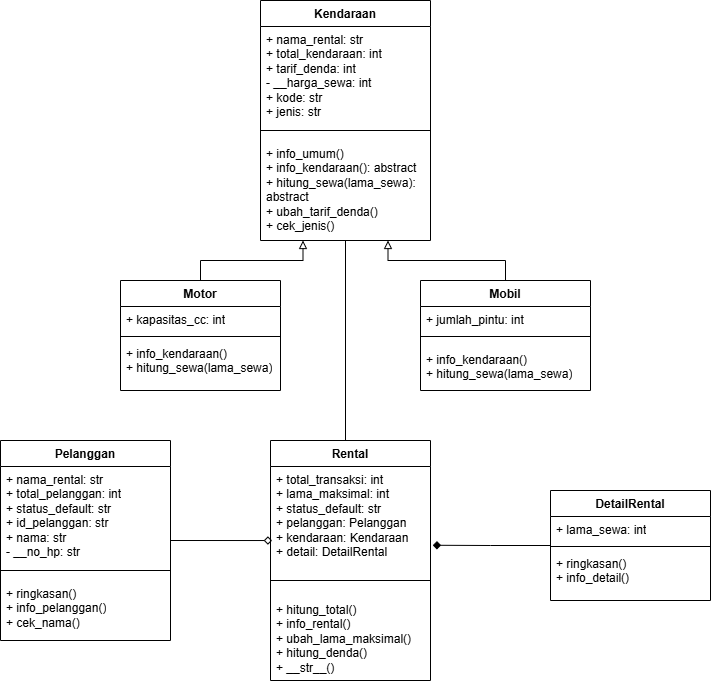

The diagram above was exported from draw.io. Its source (the exported page's mxGraphModel, read from the mxfile embedded in the PNG):
<mxGraphModel dx="873" dy="559" grid="1" gridSize="10" guides="1" tooltips="1" connect="1" arrows="1" fold="1" page="1" pageScale="1" pageWidth="4000" pageHeight="4000" math="0" shadow="0">
  <root>
    <mxCell id="0" />
    <mxCell id="1" parent="0" />
    <mxCell id="hDtjXWJTYV8pf8zli0dL-39" edge="1" parent="1" source="hDtjXWJTYV8pf8zli0dL-1" style="edgeStyle=orthogonalEdgeStyle;rounded=0;orthogonalLoop=1;jettySize=auto;html=1;exitX=0.75;exitY=1;exitDx=0;exitDy=0;entryX=0.5;entryY=0;entryDx=0;entryDy=0;startArrow=block;startFill=0;endArrow=none;endFill=0;" target="hDtjXWJTYV8pf8zli0dL-5">
      <mxGeometry relative="1" x="0.0032" as="geometry" />
    </mxCell>
    <mxCell id="hDtjXWJTYV8pf8zli0dL-1" parent="1" style="swimlane;fontStyle=1;align=center;verticalAlign=top;childLayout=stackLayout;horizontal=1;startSize=26;horizontalStack=0;resizeParent=1;resizeParentMax=0;resizeLast=0;collapsible=1;marginBottom=0;whiteSpace=wrap;html=1;" value="Kendaraan" vertex="1">
      <mxGeometry height="240" width="170" x="430" y="40" as="geometry" />
    </mxCell>
    <mxCell id="hDtjXWJTYV8pf8zli0dL-2" parent="hDtjXWJTYV8pf8zli0dL-1" style="text;strokeColor=none;fillColor=none;align=left;verticalAlign=top;spacingLeft=4;spacingRight=4;overflow=hidden;rotatable=0;points=[[0,0.5],[1,0.5]];portConstraint=eastwest;whiteSpace=wrap;html=1;" value="+ nama_rental: str&lt;br&gt;+ total_kendaraan: int&lt;br&gt;+ tarif_denda: int&lt;br&gt;- __harga_sewa: int&lt;br&gt;+ kode: str&lt;br&gt;+ jenis: str" vertex="1">
      <mxGeometry height="94" width="170" y="26" as="geometry" />
    </mxCell>
    <mxCell id="hDtjXWJTYV8pf8zli0dL-3" parent="hDtjXWJTYV8pf8zli0dL-1" style="line;strokeWidth=1;fillColor=none;align=left;verticalAlign=middle;spacingTop=-1;spacingLeft=3;spacingRight=3;rotatable=0;labelPosition=right;points=[];portConstraint=eastwest;strokeColor=inherit;" value="" vertex="1">
      <mxGeometry height="20" width="170" y="120" as="geometry" />
    </mxCell>
    <mxCell id="hDtjXWJTYV8pf8zli0dL-4" parent="hDtjXWJTYV8pf8zli0dL-1" style="text;strokeColor=none;fillColor=none;align=left;verticalAlign=top;spacingLeft=4;spacingRight=4;overflow=hidden;rotatable=0;points=[[0,0.5],[1,0.5]];portConstraint=eastwest;whiteSpace=wrap;html=1;" value="+ info_umum()&lt;br&gt;+ info_kendaraan(): abstract&lt;br&gt;+ hitung_sewa(lama_sewa): abstract&lt;br&gt;+ ubah_tarif_denda()&lt;br&gt;+ cek_jenis()" vertex="1">
      <mxGeometry height="100" width="170" y="140" as="geometry" />
    </mxCell>
    <mxCell id="hDtjXWJTYV8pf8zli0dL-5" parent="1" style="swimlane;fontStyle=1;align=center;verticalAlign=top;childLayout=stackLayout;horizontal=1;startSize=26;horizontalStack=0;resizeParent=1;resizeParentMax=0;resizeLast=0;collapsible=1;marginBottom=0;whiteSpace=wrap;html=1;" value="Mobil" vertex="1">
      <mxGeometry height="110" width="170" x="590" y="320" as="geometry" />
    </mxCell>
    <mxCell id="hDtjXWJTYV8pf8zli0dL-6" parent="hDtjXWJTYV8pf8zli0dL-5" style="text;strokeColor=none;fillColor=none;align=left;verticalAlign=top;spacingLeft=4;spacingRight=4;overflow=hidden;rotatable=0;points=[[0,0.5],[1,0.5]];portConstraint=eastwest;whiteSpace=wrap;html=1;" value="+ jumlah_pintu: int" vertex="1">
      <mxGeometry height="20" width="170" y="26" as="geometry" />
    </mxCell>
    <mxCell id="hDtjXWJTYV8pf8zli0dL-7" parent="hDtjXWJTYV8pf8zli0dL-5" style="line;strokeWidth=1;fillColor=none;align=left;verticalAlign=middle;spacingTop=-1;spacingLeft=3;spacingRight=3;rotatable=0;labelPosition=right;points=[];portConstraint=eastwest;strokeColor=inherit;" value="" vertex="1">
      <mxGeometry height="20" width="170" y="46" as="geometry" />
    </mxCell>
    <mxCell id="hDtjXWJTYV8pf8zli0dL-8" parent="hDtjXWJTYV8pf8zli0dL-5" style="text;strokeColor=none;fillColor=none;align=left;verticalAlign=top;spacingLeft=4;spacingRight=4;overflow=hidden;rotatable=0;points=[[0,0.5],[1,0.5]];portConstraint=eastwest;whiteSpace=wrap;html=1;" value="+ info_kendaraan()&lt;br&gt;+ hitung_sewa(lama_sewa)" vertex="1">
      <mxGeometry height="44" width="170" y="66" as="geometry" />
    </mxCell>
    <mxCell id="hDtjXWJTYV8pf8zli0dL-41" edge="1" parent="1" source="hDtjXWJTYV8pf8zli0dL-13" style="edgeStyle=orthogonalEdgeStyle;rounded=0;orthogonalLoop=1;jettySize=auto;html=1;exitX=0.5;exitY=0;exitDx=0;exitDy=0;entryX=0.25;entryY=1;entryDx=0;entryDy=0;endArrow=block;endFill=0;startArrow=none;startFill=0;" target="hDtjXWJTYV8pf8zli0dL-1">
      <mxGeometry relative="1" x="-0.0035" as="geometry" />
    </mxCell>
    <mxCell id="hDtjXWJTYV8pf8zli0dL-13" parent="1" style="swimlane;fontStyle=1;align=center;verticalAlign=top;childLayout=stackLayout;horizontal=1;startSize=26;horizontalStack=0;resizeParent=1;resizeParentMax=0;resizeLast=0;collapsible=1;marginBottom=0;whiteSpace=wrap;html=1;" value="Motor" vertex="1">
      <mxGeometry height="110" width="160" x="290" y="320" as="geometry" />
    </mxCell>
    <mxCell id="hDtjXWJTYV8pf8zli0dL-14" parent="hDtjXWJTYV8pf8zli0dL-13" style="text;strokeColor=none;fillColor=none;align=left;verticalAlign=top;spacingLeft=4;spacingRight=4;overflow=hidden;rotatable=0;points=[[0,0.5],[1,0.5]];portConstraint=eastwest;whiteSpace=wrap;html=1;" value="+ kapasitas_cc: int" vertex="1">
      <mxGeometry height="26" width="160" y="26" as="geometry" />
    </mxCell>
    <mxCell id="hDtjXWJTYV8pf8zli0dL-15" parent="hDtjXWJTYV8pf8zli0dL-13" style="line;strokeWidth=1;fillColor=none;align=left;verticalAlign=middle;spacingTop=-1;spacingLeft=3;spacingRight=3;rotatable=0;labelPosition=right;points=[];portConstraint=eastwest;strokeColor=inherit;" value="" vertex="1">
      <mxGeometry height="8" width="160" y="52" as="geometry" />
    </mxCell>
    <mxCell id="hDtjXWJTYV8pf8zli0dL-16" parent="hDtjXWJTYV8pf8zli0dL-13" style="text;strokeColor=none;fillColor=none;align=left;verticalAlign=top;spacingLeft=4;spacingRight=4;overflow=hidden;rotatable=0;points=[[0,0.5],[1,0.5]];portConstraint=eastwest;whiteSpace=wrap;html=1;" value="+ info_kendaraan()&lt;br&gt;+ hitung_sewa(lama_sewa)" vertex="1">
      <mxGeometry height="50" width="160" y="60" as="geometry" />
    </mxCell>
    <mxCell id="hDtjXWJTYV8pf8zli0dL-18" parent="1" style="swimlane;fontStyle=1;align=center;verticalAlign=top;childLayout=stackLayout;horizontal=1;startSize=26;horizontalStack=0;resizeParent=1;resizeParentMax=0;resizeLast=0;collapsible=1;marginBottom=0;whiteSpace=wrap;html=1;" value="Pelanggan" vertex="1">
      <mxGeometry height="200" width="170" x="170" y="480" as="geometry" />
    </mxCell>
    <mxCell id="hDtjXWJTYV8pf8zli0dL-19" parent="hDtjXWJTYV8pf8zli0dL-18" style="text;strokeColor=none;fillColor=none;align=left;verticalAlign=top;spacingLeft=4;spacingRight=4;overflow=hidden;rotatable=0;points=[[0,0.5],[1,0.5]];portConstraint=eastwest;whiteSpace=wrap;html=1;" value="+ nama_rental: str&lt;br&gt;+ total_pelanggan: int&lt;br&gt;+ status_default: str&lt;br&gt;+ id_pelanggan: str&lt;br&gt;+ nama: str&lt;br&gt;- __no_hp: str" vertex="1">
      <mxGeometry height="94" width="170" y="26" as="geometry" />
    </mxCell>
    <mxCell id="hDtjXWJTYV8pf8zli0dL-20" parent="hDtjXWJTYV8pf8zli0dL-18" style="line;strokeWidth=1;fillColor=none;align=left;verticalAlign=middle;spacingTop=-1;spacingLeft=3;spacingRight=3;rotatable=0;labelPosition=right;points=[];portConstraint=eastwest;strokeColor=inherit;" value="" vertex="1">
      <mxGeometry height="20" width="170" y="120" as="geometry" />
    </mxCell>
    <mxCell id="hDtjXWJTYV8pf8zli0dL-21" parent="hDtjXWJTYV8pf8zli0dL-18" style="text;strokeColor=none;fillColor=none;align=left;verticalAlign=top;spacingLeft=4;spacingRight=4;overflow=hidden;rotatable=0;points=[[0,0.5],[1,0.5]];portConstraint=eastwest;whiteSpace=wrap;html=1;" value="+ ringkasan()&lt;br&gt;+ info_pelanggan()&lt;br&gt;+ cek_nama()" vertex="1">
      <mxGeometry height="60" width="170" y="140" as="geometry" />
    </mxCell>
    <mxCell id="hDtjXWJTYV8pf8zli0dL-22" parent="1" style="swimlane;fontStyle=1;align=center;verticalAlign=top;childLayout=stackLayout;horizontal=1;startSize=26;horizontalStack=0;resizeParent=1;resizeParentMax=0;resizeLast=0;collapsible=1;marginBottom=0;whiteSpace=wrap;html=1;" value="DetailRental" vertex="1">
      <mxGeometry height="110" width="160" x="720" y="530" as="geometry" />
    </mxCell>
    <mxCell id="hDtjXWJTYV8pf8zli0dL-23" parent="hDtjXWJTYV8pf8zli0dL-22" style="text;strokeColor=none;fillColor=none;align=left;verticalAlign=top;spacingLeft=4;spacingRight=4;overflow=hidden;rotatable=0;points=[[0,0.5],[1,0.5]];portConstraint=eastwest;whiteSpace=wrap;html=1;" value="+ lama_sewa: int" vertex="1">
      <mxGeometry height="26" width="160" y="26" as="geometry" />
    </mxCell>
    <mxCell id="hDtjXWJTYV8pf8zli0dL-24" parent="hDtjXWJTYV8pf8zli0dL-22" style="line;strokeWidth=1;fillColor=none;align=left;verticalAlign=middle;spacingTop=-1;spacingLeft=3;spacingRight=3;rotatable=0;labelPosition=right;points=[];portConstraint=eastwest;strokeColor=inherit;" value="" vertex="1">
      <mxGeometry height="8" width="160" y="52" as="geometry" />
    </mxCell>
    <mxCell id="hDtjXWJTYV8pf8zli0dL-25" parent="hDtjXWJTYV8pf8zli0dL-22" style="text;strokeColor=none;fillColor=none;align=left;verticalAlign=top;spacingLeft=4;spacingRight=4;overflow=hidden;rotatable=0;points=[[0,0.5],[1,0.5]];portConstraint=eastwest;whiteSpace=wrap;html=1;" value="+ ringkasan()&lt;br&gt;+ info_detail()" vertex="1">
      <mxGeometry height="50" width="160" y="60" as="geometry" />
    </mxCell>
    <mxCell id="hDtjXWJTYV8pf8zli0dL-42" edge="1" parent="1" source="hDtjXWJTYV8pf8zli0dL-27" style="edgeStyle=orthogonalEdgeStyle;rounded=0;orthogonalLoop=1;jettySize=auto;html=1;exitX=0.5;exitY=0;exitDx=0;exitDy=0;entryX=0.5;entryY=1;entryDx=0;entryDy=0;endArrow=none;endFill=0;" target="hDtjXWJTYV8pf8zli0dL-1">
      <mxGeometry relative="1" x="0.0049" as="geometry">
        <Array as="points">
          <mxPoint x="515" y="480" />
        </Array>
      </mxGeometry>
    </mxCell>
    <mxCell id="hDtjXWJTYV8pf8zli0dL-27" parent="1" style="swimlane;fontStyle=1;align=center;verticalAlign=top;childLayout=stackLayout;horizontal=1;startSize=26;horizontalStack=0;resizeParent=1;resizeParentMax=0;resizeLast=0;collapsible=1;marginBottom=0;whiteSpace=wrap;html=1;" value="Rental" vertex="1">
      <mxGeometry height="240" width="160" x="440" y="480" as="geometry" />
    </mxCell>
    <mxCell id="hDtjXWJTYV8pf8zli0dL-28" parent="hDtjXWJTYV8pf8zli0dL-27" style="text;strokeColor=none;fillColor=none;align=left;verticalAlign=top;spacingLeft=4;spacingRight=4;overflow=hidden;rotatable=0;points=[[0,0.5],[1,0.5]];portConstraint=eastwest;whiteSpace=wrap;html=1;" value="+ total_transaksi: int&lt;br&gt;+ lama_maksimal: int&lt;br&gt;+ status_default: str&lt;br&gt;+ pelanggan: Pelanggan&lt;br&gt;+ kendaraan: Kendaraan&lt;br&gt;+ detail: DetailRental" vertex="1">
      <mxGeometry height="110" width="160" y="26" as="geometry" />
    </mxCell>
    <mxCell id="hDtjXWJTYV8pf8zli0dL-29" parent="hDtjXWJTYV8pf8zli0dL-27" style="line;strokeWidth=1;fillColor=none;align=left;verticalAlign=middle;spacingTop=-1;spacingLeft=3;spacingRight=3;rotatable=0;labelPosition=right;points=[];portConstraint=eastwest;strokeColor=inherit;" value="" vertex="1">
      <mxGeometry height="8" width="160" y="136" as="geometry" />
    </mxCell>
    <mxCell id="hDtjXWJTYV8pf8zli0dL-30" parent="hDtjXWJTYV8pf8zli0dL-27" style="text;strokeColor=none;fillColor=none;align=left;verticalAlign=top;spacingLeft=4;spacingRight=4;overflow=hidden;rotatable=0;points=[[0,0.5],[1,0.5]];portConstraint=eastwest;whiteSpace=wrap;html=1;" value="&lt;div&gt;&lt;/div&gt;&lt;p&gt;+ hitung_total()&lt;br&gt;+ info_rental()&lt;br&gt;+ ubah_lama_maksimal()&lt;br&gt;+ hitung_denda()&lt;br&gt;+ __str__()&lt;/p&gt;" vertex="1">
      <mxGeometry height="96" width="160" y="144" as="geometry" />
    </mxCell>
    <mxCell id="hDtjXWJTYV8pf8zli0dL-34" edge="1" parent="1" source="hDtjXWJTYV8pf8zli0dL-5" style="edgeStyle=orthogonalEdgeStyle;rounded=0;orthogonalLoop=1;jettySize=auto;html=1;exitX=0.5;exitY=0;exitDx=0;exitDy=0;entryX=0.496;entryY=0.991;entryDx=0;entryDy=0;entryPerimeter=0;strokeColor=none;shape=flexArrow;startArrow=none;startFill=0;endArrow=none;endFill=0;" target="hDtjXWJTYV8pf8zli0dL-4">
      <mxGeometry relative="1" x="0.002" as="geometry" />
    </mxCell>
    <mxCell id="hDtjXWJTYV8pf8zli0dL-43" edge="1" parent="1" source="hDtjXWJTYV8pf8zli0dL-18" style="edgeStyle=orthogonalEdgeStyle;rounded=0;orthogonalLoop=1;jettySize=auto;html=1;exitX=1;exitY=0.5;exitDx=0;exitDy=0;entryX=0.01;entryY=0.673;entryDx=0;entryDy=0;entryPerimeter=0;endArrow=diamond;endFill=0;" target="hDtjXWJTYV8pf8zli0dL-28">
      <mxGeometry relative="1" as="geometry" />
    </mxCell>
    <mxCell id="hDtjXWJTYV8pf8zli0dL-44" edge="1" parent="1" source="hDtjXWJTYV8pf8zli0dL-22" style="edgeStyle=orthogonalEdgeStyle;rounded=0;orthogonalLoop=1;jettySize=auto;html=1;exitX=0;exitY=0.5;exitDx=0;exitDy=0;entryX=1.014;entryY=0.716;entryDx=0;entryDy=0;entryPerimeter=0;endArrow=diamond;endFill=1;" target="hDtjXWJTYV8pf8zli0dL-28">
      <mxGeometry relative="1" x="-0.0183" as="geometry" />
    </mxCell>
  </root>
</mxGraphModel>